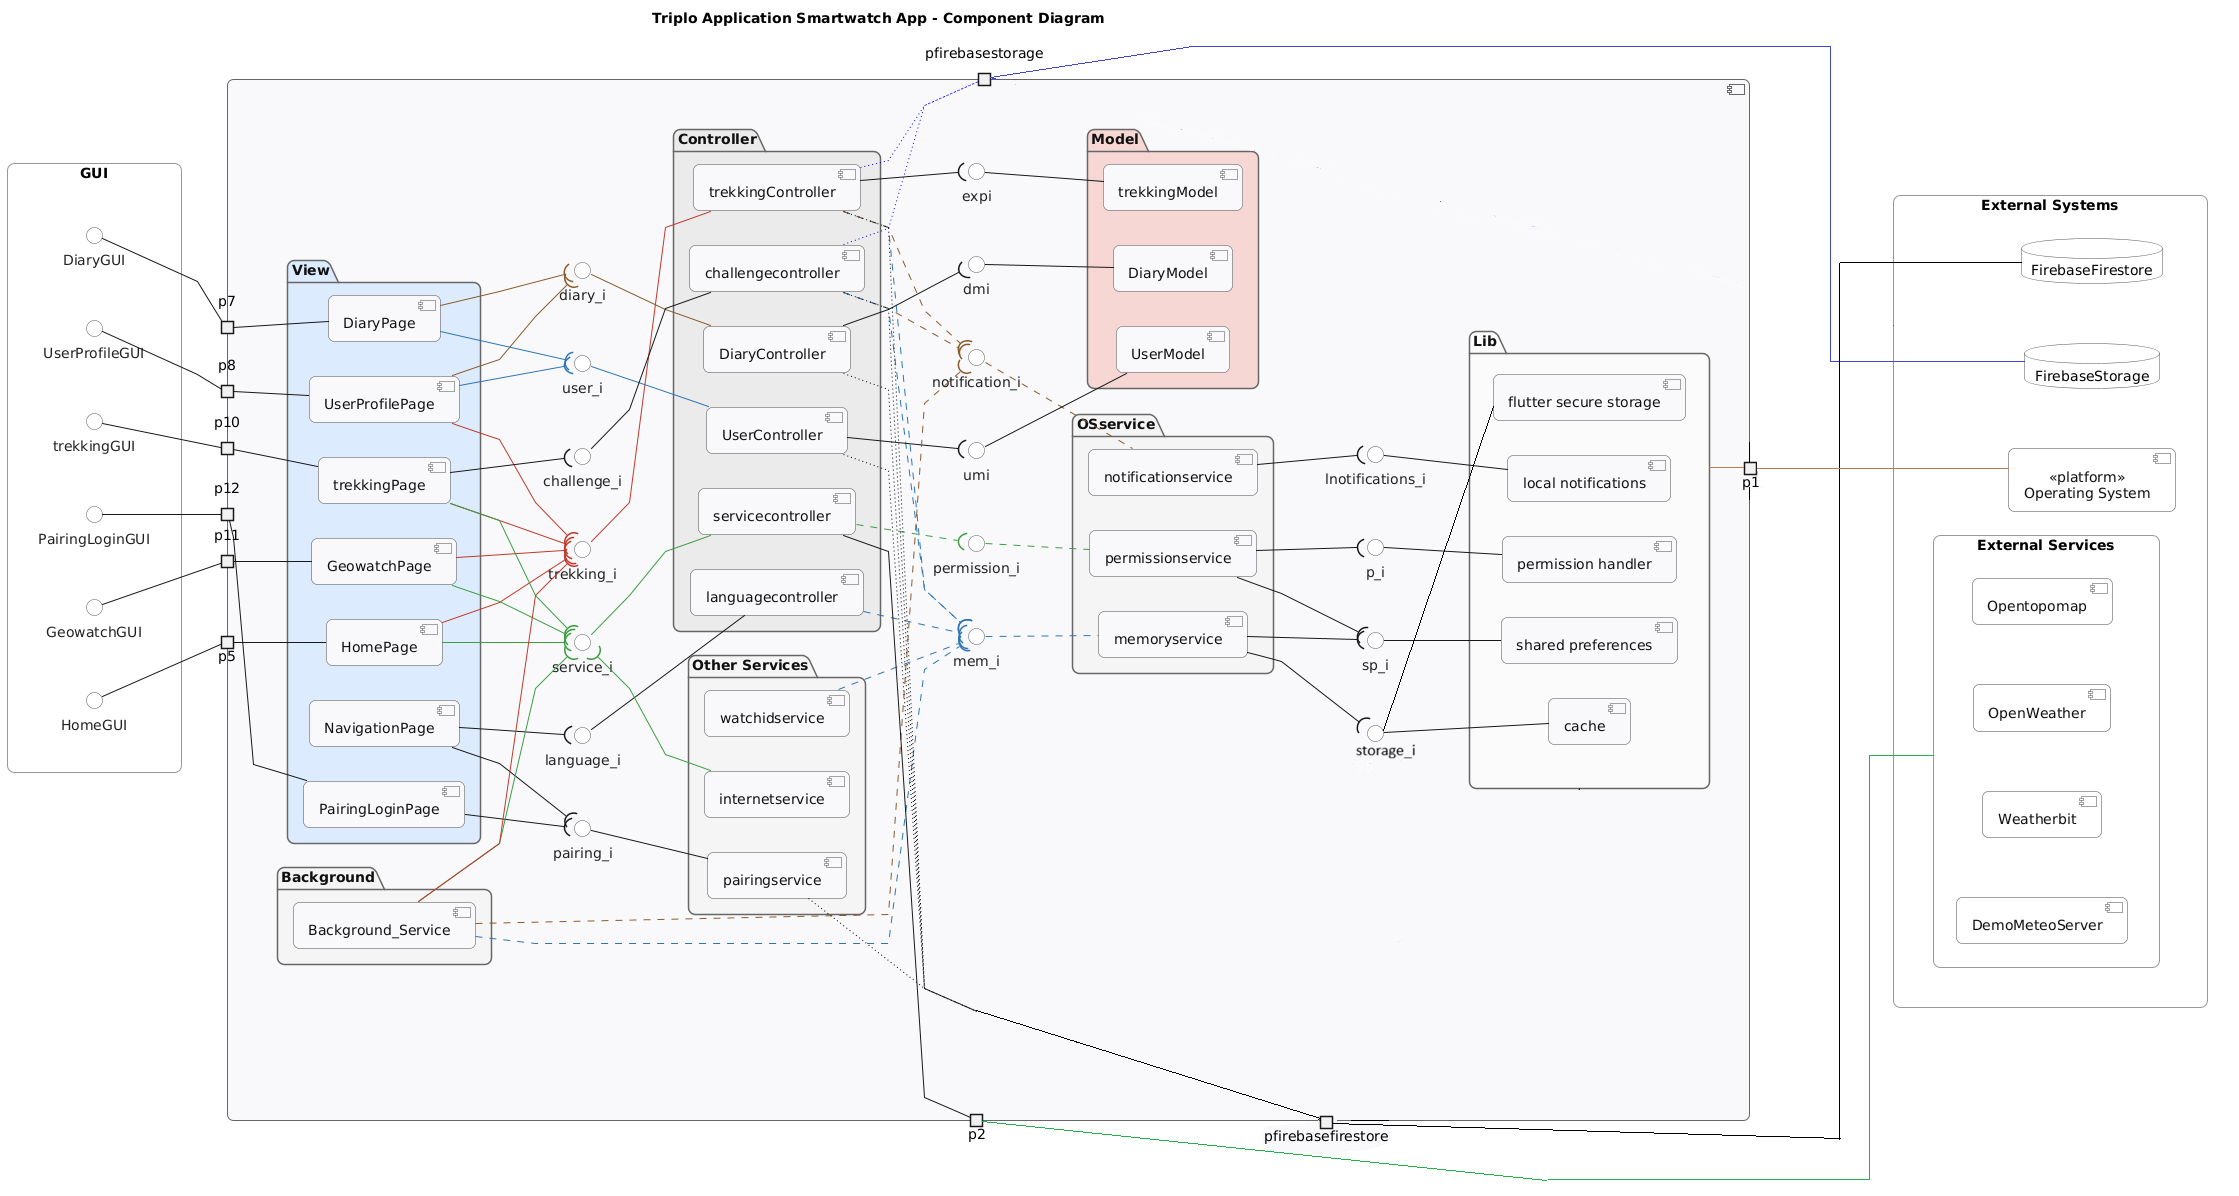

The diagram above was rendered by PlantUML. Its source (embedded in the PNG):
@startuml
title Triplo Application Smartwatch App - Component Diagram 

left to right direction
skinparam linetype polyline
skinparam shadowing false
skinparam defaultTextAlignment center
skinparam wrapWidth 220
skinparam maxMessageSize 200

skinparam backgroundColor white

skinparam component {
  BackgroundColor #F8F9FA
  BorderColor #4A4A4A
  FontColor #111111
  RoundCorner 12
}

skinparam interface {
  BackgroundColor white
  BorderColor #555555
  FontColor #222222
}

skinparam package {
  BorderColor #666666
  FontColor #111111
  RoundCorner 14
}

skinparam database {
  BackgroundColor #FDFDFD
  BorderColor #555555
}

skinparam rectangle {
  BackgroundColor white
  BorderColor #999999
  RoundCorner 14
}

rectangle "GUI" as GUIBlock {
  () HomeGUI
  () PairingLoginGUI
  () UserProfileGUI
  () trekkingGUI
  () GeowatchGUI
  () DiaryGUI
}

component " " as App {

  portout p1
  portout p2
  portout pfirebasefirestore
  portout pfirebasestorage

  portin p5
  portin p7
  portin p8
  portin p10
  portin p11
  portin p12

  package "View" #DCEBFF {
    [HomePage]
    [NavigationPage]
    [UserProfilePage]
    [PairingLoginPage]
    [trekkingPage]
    [GeowatchPage]
    [DiaryPage]
  }

  package "Controller" #EAEAEA {
    [DiaryController]
    [UserController]
    [trekkingController]
    [challengecontroller]
    [servicecontroller]
    [languagecontroller]
  }

  package "Model" #F6D6D3 {
    [DiaryModel]
    [UserModel]
    [trekkingModel]
  }

  package "OSservice" #F4F4F4 {
    [memoryservice]
    [permissionservice]
    [notificationservice]
  }

  package "Lib" #FAFAFA {
    [shared preferences] as sharedpreferences
    [cache]
    [local notifications] as notifications
    [permission handler] as permission
    [flutter secure storage]
  }

  package "Other Services" #F4F4F4 {
    [internetservice]
    [watchidservice]
    [pairingservice]
  }

  package "Background" #F4F4F4 {
    component "Background_Service" as Background_Service
  }

  interface notification_i
  interface mem_i
  interface sp_i
  interface cache_i
  interface permission_i
  interface lnotifications_i
  interface p_i

  interface dmi
  interface umi
  interface expi

  interface diary_i
  interface user_i
  interface trekking_i
  interface challenge_i
  interface language_i
  interface service_i
  interface pairing_i

  challengecontroller -[#8B5A2B,dashed]-( notification_i
  notification_i -[#8B5A2B,dashed]- notificationservice

  challengecontroller -[#2E75B6,dashed]-( mem_i
  languagecontroller -[#2E75B6,dashed]-( mem_i
  trekkingController -[#2E75B6,dashed]-( mem_i
  mem_i -[#2E75B6,dashed]- memoryservice

  trekkingController -[#8B5A2B,dashed]-( notification_i

  servicecontroller -[#3C9D40,dashed]-( permission_i
  permission_i -[#3C9D40,dashed]- permissionservice

  memoryservice --( sp_i
  sp_i -- sharedpreferences

  memoryservice --( cache_i
  cache_i -- cache

  notificationservice --( lnotifications_i
  lnotifications_i -- notifications

  permissionservice --( p_i
  p_i -- permission

  permissionservice --( sp_i

  DiaryController -down-( dmi
  dmi -down- DiaryModel

  UserController -down-( umi
  umi -down- UserModel

  trekkingController -down-( expi
  expi -down- trekkingModel

  HomePage -down[#3C9D40]-( service_i
  service_i -[#3C9D40]- servicecontroller

  HomePage -down[#C0392B]-( trekking_i
  trekking_i -down[#C0392B]- trekkingController

  diary_i -down[#8B5A2B]- DiaryController

  UserProfilePage -down[#2E75B6]-( user_i
  user_i -[#2E75B6]- UserController

  UserProfilePage -[#C0392B]-( trekking_i
  UserProfilePage -[#8B5A2B]-( diary_i

  trekkingPage -[#C0392B]-( trekking_i
  trekkingPage -[#3C9D40]-( service_i
  trekkingPage --( challenge_i
  challenge_i -- challengecontroller

  DiaryPage -[#8B5A2B]-( diary_i
  DiaryPage -[#2E75B6]-( user_i

  GeowatchPage -[#3C9D40]-( service_i
  GeowatchPage -[#C0392B]-( trekking_i

  NavigationPage -down-( language_i
  language_i -- languagecontroller

  PairingLoginPage -down-( pairing_i
  NavigationPage -down-( pairing_i
  pairing_i -- pairingservice

  Background_Service -[#3C9D40]-( service_i
  Background_Service -[#2E75B6,dashed]-( mem_i
  Background_Service -[#C0392B]-( trekking_i
  Background_Service -[#8B5A2B,dashed]-( notification_i

  internetservice -[#3C9D40]-( service_i
  watchidservice -[#2E75B6,dashed]-( mem_i

  together {
    challengecontroller -[#black,dotted]- pfirebasefirestore
    trekkingController -[#black,dotted]- pfirebasefirestore
    UserController -[#black,dotted]- pfirebasefirestore
    DiaryController -[#black,dotted]- pfirebasefirestore
    pairingservice -[#black,dotted]- pfirebasefirestore
  }

  together {
    trekkingController -[#blue,dotted]- pfirebasestorage
    challengecontroller -[#blue,dotted]- pfirebasestorage
  }

  Lib -- p1
}

HomePage -- p5
p5 -up- HomeGUI

DiaryPage -- p7
p7 -up- DiaryGUI

UserProfilePage -- p8
p8 -up- UserProfileGUI

trekkingPage -- p10
p10 -up- trekkingGUI

GeowatchPage -- p11
p11 -up- GeowatchGUI

PairingLoginPage -- p12
p12 -up- PairingLoginGUI
servicecontroller -- p2
GUIBlock -[hidden]up- App
@enduml